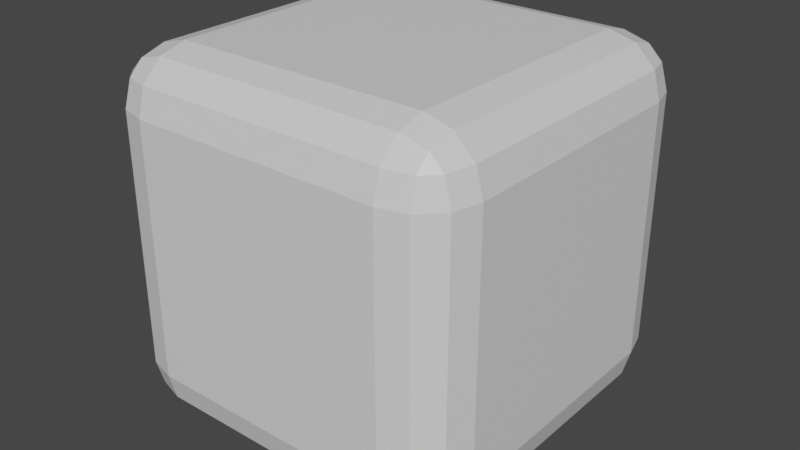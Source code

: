 # Source: obstacle.blend  (saved by Blender 2.80.75; exported with 4.5.12 LTS)
import bpy
from mathutils import Matrix  # noqa: F401  (used for matrix-valued properties, if any)

bpy.ops.wm.read_factory_settings(use_empty=True)
scene = bpy.context.scene
scene.name = 'Scene'

# ---- collections
col_collection = bpy.data.collections.new('Collection'); scene.collection.children.link(col_collection)

# ---- materials (node trees are filled in below, after node groups)
mat_material = bpy.data.materials.new('Material')
mat_material.alpha_threshold = 0.0
mat_material.use_transparent_shadow = False
mat_material.line_color = (0.0, 0.0, 0.0, 1.0)

# ---- material node trees
mat_material.use_nodes = True; mat_material.node_tree.nodes.clear()
_N = mat_material.node_tree.nodes; _L = mat_material.node_tree.links
n0 = _N.new('ShaderNodeOutputMaterial'); n0.name = 'Material Output'; n0.location = (300, 300)
n1 = _N.new('ShaderNodeBsdfPrincipled'); n1.name = 'Principled BSDF'; n1.location = (10, 300)
n1.distribution = 'GGX'
n1.subsurface_method = 'BURLEY'
n1.inputs[2].default_value = 0.4
n1.inputs[3].default_value = 1.45
n1.inputs[27].default_value = (0.0, 0.0, 0.0, 1.0)
n1.inputs[28].default_value = 1.0
_L.new(n1.outputs[0], n0.inputs[0])
n0.is_active_output = True

# ---- world
world_world = bpy.data.worlds.new('World'); scene.world = world_world
world_world.use_nodes = True; world_world.node_tree.nodes.clear()
_N = world_world.node_tree.nodes; _L = world_world.node_tree.links
n0 = _N.new('ShaderNodeOutputWorld'); n0.name = 'World Output'; n0.location = (300, 300)
n1 = _N.new('ShaderNodeBackground'); n1.name = 'Background'; n1.location = (10, 300)
n1.inputs[0].default_value = (0.05088, 0.05088, 0.05088, 1.0)
_L.new(n1.outputs[0], n0.inputs[0])
n0.is_active_output = True
world_world.color = (0.05088, 0.05088, 0.05088)
world_world.use_sun_shadow = False
world_world.sun_shadow_jitter_overblur = 0.0

# ---- meshes
me_cube = bpy.data.meshes.new('Cube')
me_cube.from_pydata([(1.0, 1.0, 1.0), (1.0, 1.0, -1.0), (1.0, -1.0, 1.0), (1.0, -1.0, -1.0), (-1.0, 1.0, 1.0), (-1.0, 1.0, -1.0), (-1.0, -1.0, 1.0), (-1.0, -1.0, -1.0)], [], [(0, 4, 6, 2), (3, 2, 6, 7), (7, 6, 4, 5), (5, 1, 3, 7), (1, 0, 2, 3), (5, 4, 0, 1)])
_uv = me_cube.uv_layers.new(name='UVMap')
_uv.uv.foreach_set('vector', [0.375, 0.0, 0.625, 0.0, 0.625, 0.25, 0.375, 0.25, 0.375, 0.25, 0.625, 0.25, 0.625, 0.5, 0.375, 0.5, 0.375, 0.5, 0.625, 0.5, 0.625, 0.75, 0.375, 0.75, 0.375, 0.75, 0.625, 0.75, 0.625, 1.0, 0.375, 1.0, 0.125, 0.5, 0.375, 0.5, 0.375, 0.75, 0.125, 0.75, 0.625, 0.5, 0.875, 0.5, 0.875, 0.75, 0.625, 0.75])
me_cube.materials.append(mat_material)
me_cube.use_remesh_preserve_volume = False
me_cube.use_remesh_preserve_attributes = False
me_cube.use_mirror_vertex_groups = False
me_cube.update()

# ---- objects
ob_cube = bpy.data.objects.new('Cube', me_cube)

# ---- transforms, parenting, visibility, modifiers, constraints
ob_cube.location = (0.0, 0.0, 0.0)
ob_cube.scale = (0.5, 0.5, 0.5)
ob_cube.lock_rotations_4d = False
ob_cube.empty_display_type = 'ARROWS'
ob_cube.lineart.crease_threshold = 0.0
_m = ob_cube.modifiers.new('Bevel', 'BEVEL')
_m.width = 0.3
_m.width_pct = 0.3
_m.segments = 3
_m.limit_method = 'NONE'

# ---- collection membership
col_collection.objects.link(ob_cube)

# ---- scene / render settings (as saved in the file)
scene.frame_start = 1; scene.frame_end = 250; scene.frame_set(1)
scene.render.engine = 'BLENDER_EEVEE_NEXT'
scene.cycles.use_denoising = False
scene.cycles.samples = 128
scene.cycles.sampling_pattern = 'TABULATED_SOBOL'
scene.cycles.use_adaptive_sampling = False
scene.cycles.use_light_tree = False
scene.view_settings.view_transform = 'Filmic'
bpy.context.view_layer.update()

# ---- added for rendering (the .blend has no active camera and no usable light): camera, sun
cam_auto = bpy.data.cameras.new('AutoCamera')
cam_auto.lens = 50.0
cam_auto.sensor_width = 36.0
cam_auto.clip_end = 1000.0
ob_auto_camera = bpy.data.objects.new('AutoCamera', cam_auto)
scene.collection.objects.link(ob_auto_camera)
ob_auto_camera.location = (1.60254, -1.92304, 1.28203)
ob_auto_camera.rotation_euler = (1.09748, -7.21219e-08, 0.694738)
scene.camera = ob_auto_camera
light_auto_sun = bpy.data.lights.new('AutoSun', 'SUN')
light_auto_sun.energy = 3.0
light_auto_sun.angle = 0.0523599
ob_auto_sun = bpy.data.objects.new('AutoSun', light_auto_sun)
scene.collection.objects.link(ob_auto_sun)
ob_auto_sun.rotation_euler = (0.872665, 0.174533, 0.523599)
bpy.context.view_layer.update()
